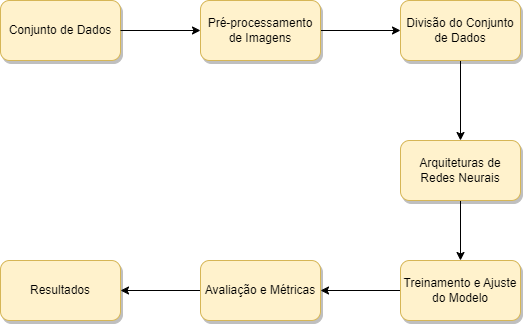

The diagram above was exported from draw.io. Its source (the exported page's mxGraphModel, read from the mxfile embedded in the PNG):
<mxGraphModel dx="1434" dy="699" grid="1" gridSize="10" guides="1" tooltips="1" connect="1" arrows="1" fold="1" page="1" pageScale="1" pageWidth="827" pageHeight="1169" math="0" shadow="0">
  <root>
    <mxCell id="0" />
    <mxCell id="1" parent="0" />
    <mxCell id="RHxPdmCt2-iZISGdPjSb-10" style="edgeStyle=orthogonalEdgeStyle;rounded=0;orthogonalLoop=1;jettySize=auto;html=1;entryX=0;entryY=0.5;entryDx=0;entryDy=0;" parent="1" source="RHxPdmCt2-iZISGdPjSb-2" target="RHxPdmCt2-iZISGdPjSb-4" edge="1">
      <mxGeometry relative="1" as="geometry" />
    </mxCell>
    <mxCell id="RHxPdmCt2-iZISGdPjSb-2" value="Pré-processamento de Imagens" style="rounded=1;whiteSpace=wrap;html=1;fillColor=#fff2cc;strokeColor=#d6b656;shadow=1;" parent="1" vertex="1">
      <mxGeometry x="320" y="140" width="120" height="60" as="geometry" />
    </mxCell>
    <mxCell id="RHxPdmCt2-iZISGdPjSb-3" value="Resultados" style="rounded=1;whiteSpace=wrap;html=1;fillColor=#fff2cc;strokeColor=#d6b656;shadow=1;" parent="1" vertex="1">
      <mxGeometry x="120" y="400" width="120" height="60" as="geometry" />
    </mxCell>
    <mxCell id="RHxPdmCt2-iZISGdPjSb-11" style="edgeStyle=orthogonalEdgeStyle;rounded=0;orthogonalLoop=1;jettySize=auto;html=1;" parent="1" source="RHxPdmCt2-iZISGdPjSb-4" target="RHxPdmCt2-iZISGdPjSb-8" edge="1">
      <mxGeometry relative="1" as="geometry" />
    </mxCell>
    <mxCell id="RHxPdmCt2-iZISGdPjSb-4" value="Divisão do Conjunto de Dados" style="rounded=1;whiteSpace=wrap;html=1;fillColor=#fff2cc;strokeColor=#d6b656;shadow=1;glass=0;" parent="1" vertex="1">
      <mxGeometry x="520" y="140" width="120" height="60" as="geometry" />
    </mxCell>
    <mxCell id="RHxPdmCt2-iZISGdPjSb-5" value="Conjunto de Dados" style="rounded=1;whiteSpace=wrap;html=1;fillColor=#fff2cc;strokeColor=#d6b656;perimeterSpacing=0;strokeWidth=1;shadow=1;" parent="1" vertex="1">
      <mxGeometry x="120" y="140" width="120" height="60" as="geometry" />
    </mxCell>
    <mxCell id="RHxPdmCt2-iZISGdPjSb-14" style="edgeStyle=orthogonalEdgeStyle;rounded=0;orthogonalLoop=1;jettySize=auto;html=1;entryX=1;entryY=0.5;entryDx=0;entryDy=0;" parent="1" source="RHxPdmCt2-iZISGdPjSb-6" target="RHxPdmCt2-iZISGdPjSb-3" edge="1">
      <mxGeometry relative="1" as="geometry" />
    </mxCell>
    <mxCell id="RHxPdmCt2-iZISGdPjSb-6" value="Avaliação e Métricas" style="rounded=1;whiteSpace=wrap;html=1;fillColor=#fff2cc;strokeColor=#d6b656;shadow=1;" parent="1" vertex="1">
      <mxGeometry x="320" y="400" width="120" height="60" as="geometry" />
    </mxCell>
    <mxCell id="RHxPdmCt2-iZISGdPjSb-13" style="edgeStyle=orthogonalEdgeStyle;rounded=0;orthogonalLoop=1;jettySize=auto;html=1;entryX=1;entryY=0.5;entryDx=0;entryDy=0;" parent="1" source="RHxPdmCt2-iZISGdPjSb-7" target="RHxPdmCt2-iZISGdPjSb-6" edge="1">
      <mxGeometry relative="1" as="geometry" />
    </mxCell>
    <mxCell id="RHxPdmCt2-iZISGdPjSb-7" value="Treinamento e Ajuste do Modelo" style="rounded=1;whiteSpace=wrap;html=1;fillColor=#fff2cc;strokeColor=#d6b656;shadow=1;" parent="1" vertex="1">
      <mxGeometry x="520" y="400" width="120" height="60" as="geometry" />
    </mxCell>
    <mxCell id="RHxPdmCt2-iZISGdPjSb-12" style="edgeStyle=orthogonalEdgeStyle;rounded=0;orthogonalLoop=1;jettySize=auto;html=1;" parent="1" source="RHxPdmCt2-iZISGdPjSb-8" target="RHxPdmCt2-iZISGdPjSb-7" edge="1">
      <mxGeometry relative="1" as="geometry" />
    </mxCell>
    <mxCell id="RHxPdmCt2-iZISGdPjSb-8" value="Arquiteturas de Redes Neurais" style="rounded=1;whiteSpace=wrap;html=1;fillColor=#fff2cc;strokeColor=#d6b656;shadow=1;" parent="1" vertex="1">
      <mxGeometry x="520" y="280" width="120" height="60" as="geometry" />
    </mxCell>
    <mxCell id="RHxPdmCt2-iZISGdPjSb-9" value="" style="endArrow=classic;html=1;rounded=0;exitX=1;exitY=0.5;exitDx=0;exitDy=0;entryX=0;entryY=0.5;entryDx=0;entryDy=0;" parent="1" source="RHxPdmCt2-iZISGdPjSb-5" target="RHxPdmCt2-iZISGdPjSb-2" edge="1">
      <mxGeometry width="50" height="50" relative="1" as="geometry">
        <mxPoint x="270" y="300" as="sourcePoint" />
        <mxPoint x="390" y="290" as="targetPoint" />
      </mxGeometry>
    </mxCell>
  </root>
</mxGraphModel>